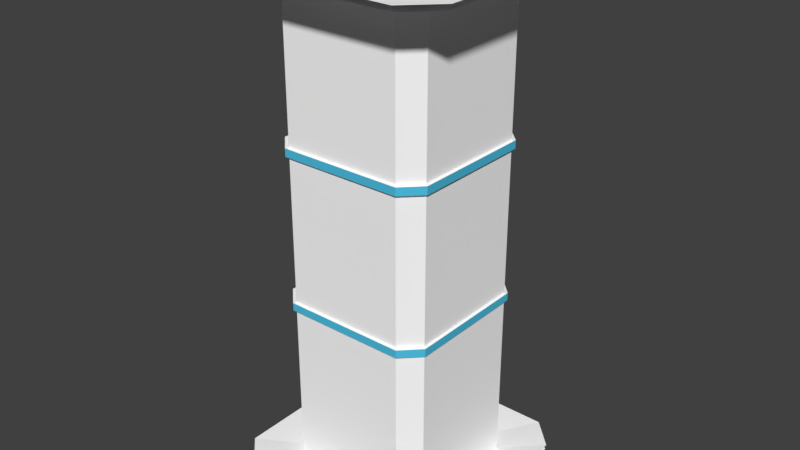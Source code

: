 # Source: StationConnectingTubeForRotation.blend  (saved by Blender 2.79.0; exported with 4.5.12 LTS)
import bpy
from mathutils import Matrix  # noqa: F401  (used for matrix-valued properties, if any)

bpy.ops.wm.read_factory_settings(use_empty=True)
scene = bpy.context.scene
scene.name = 'Scene'

# ---- collections
col_collection_1 = bpy.data.collections.new('Collection 1'); scene.collection.children.link(col_collection_1)

# ---- materials (node trees are filled in below, after node groups)
mat_spacestation_main = bpy.data.materials.new('Spacestation_main')
mat_spacestation_main.alpha_threshold = 0.0
mat_spacestation_main.use_transparent_shadow = False
mat_spacestation_main.diffuse_color = (1.0, 1.0, 1.0, 1.0)
mat_spacestation_main.roughness = 0.5
mat_spacestation_accent = bpy.data.materials.new('Spacestation_accent')
mat_spacestation_accent.alpha_threshold = 0.0
mat_spacestation_accent.use_transparent_shadow = False
mat_spacestation_accent.diffuse_color = (0.07748, 0.5485, 0.8, 1.0)
mat_spacestation_accent.roughness = 0.5

# ---- material node trees

# ---- world
world_world = bpy.data.worlds.new('World'); scene.world = world_world
world_world.color = (0.05088, 0.05088, 0.05088)
world_world.use_sun_shadow = False
world_world.sun_shadow_jitter_overblur = 0.0
world_world.cycles.sampling_method = 'MANUAL'

# ---- meshes
me_cube_000 = bpy.data.meshes.new('Cube.000')
me_cube_000.from_pydata([(-2.0, -1.544, -2.5), (-1.544, -2.0, -2.5), (-1.544, 2.0, -2.5), (-2.0, 1.544, -2.5), (1.544, -2.0, -2.5), (2.0, -1.544, -2.5), (2.0, 1.544, -2.5), (1.544, 2.0, -2.5), (-1.544, -2.0, 10.5), (-2.0, -1.544, 10.5), (-2.0, 1.544, 10.5), (-1.544, 2.0, 10.5), (1.544, 2.0, 10.5), (2.0, 1.544, 10.5), (2.0, -1.544, 10.5), (1.544, -2.0, 10.5), (2.065, 1.594, 2.203), (1.594, 2.065, 2.203), (2.065, -1.594, 2.203), (1.594, -2.065, 2.203), (-2.065, 1.594, 2.203), (-1.594, 2.065, 2.203), (-2.065, -1.594, 1.997), (-2.065, -1.594, 2.203), (1.594, -2.065, 1.997), (2.065, 1.594, 1.997), (-1.594, -2.065, 2.203), (-1.594, 2.065, 1.997), (-1.594, -2.065, 1.997), (-2.065, 1.594, 1.997), (1.594, 2.065, 1.997), (2.065, -1.594, 1.997), (2.071, -1.598, 6.204), (2.071, 1.598, 6.204), (-2.071, 1.598, 6.204), (-2.071, -1.598, 6.204), (1.598, -2.071, 6.204), (1.598, 2.071, 6.204), (-1.598, -2.071, 6.204), (-1.598, 2.071, 6.204), (-2.071, -1.598, 5.996), (1.598, -2.071, 5.996), (-1.598, 2.071, 5.996), (2.071, 1.598, 5.996), (1.598, 2.071, 5.996), (2.071, -1.598, 5.996), (-1.598, -2.071, 5.996), (-2.071, 1.598, 5.996), (-1.56, 2.021, 2.201), (-1.544, 2.0, 2.224), (-2.0, 1.544, 2.224), (-2.021, 1.56, 2.201), (-1.544, -2.0, 2.224), (-1.56, -2.021, 2.201), (-2.021, -1.56, 2.201), (-2.0, -1.544, 2.224), (1.56, -2.021, 2.201), (1.544, -2.0, 2.224), (2.0, -1.544, 2.224), (2.021, -1.56, 2.201), (1.544, 2.0, 2.224), (1.56, 2.021, 2.201), (2.021, 1.56, 2.201), (2.0, 1.544, 2.224), (2.0, 1.544, 6.224), (2.021, 1.56, 6.201), (1.544, 2.0, 6.224), (1.56, 2.021, 6.201), (-2.021, 1.56, 6.201), (-2.0, 1.544, 6.224), (-1.544, 2.0, 6.224), (-1.56, 2.021, 6.201), (-2.0, -1.544, 6.224), (-2.021, -1.56, 6.201), (-1.544, -2.0, 6.224), (-1.56, -2.021, 6.201), (2.021, -1.56, 6.201), (2.0, -1.544, 6.224), (1.56, -2.021, 6.201), (1.544, -2.0, 6.224), (-2.0, -1.544, 1.976), (-2.021, -1.56, 1.999), (-1.56, -2.021, 1.999), (-1.544, -2.0, 1.976), (-1.544, 2.0, 1.976), (-1.56, 2.021, 1.999), (-2.021, 1.56, 1.999), (-2.0, 1.544, 1.976), (1.544, -2.0, 1.976), (1.56, -2.021, 1.999), (2.021, -1.56, 1.999), (2.0, -1.544, 1.976), (2.0, 1.544, 1.976), (2.021, 1.56, 1.999), (1.56, 2.021, 1.999), (1.544, 2.0, 1.976), (-2.0, -1.544, 5.976), (-2.021, -1.56, 5.999), (-1.56, -2.021, 5.999), (-1.544, -2.0, 5.976), (-1.544, 2.0, 5.976), (-1.56, 2.021, 5.999), (-2.021, 1.56, 5.999), (-2.0, 1.544, 5.976), (2.0, 1.544, 5.976), (2.021, 1.56, 5.999), (1.56, 2.021, 5.999), (1.544, 2.0, 5.976), (1.544, -2.0, 5.976), (1.56, -2.021, 5.999), (2.021, -1.56, 5.999), (2.0, -1.544, 5.976), (-3.017, -2.329, -2.366), (-2.329, -3.017, -2.366), (-2.329, 3.017, -2.366), (-3.017, 2.329, -2.366), (2.329, -3.017, -2.366), (3.017, -2.329, -2.366), (3.017, 2.329, -2.366), (2.329, 3.017, -2.366), (-2.401, -3.112, 10.27), (-3.112, -2.401, 10.27), (-3.112, 2.401, 10.27), (-2.401, 3.112, 10.27), (2.401, 3.112, 10.27), (3.112, 2.401, 10.27), (3.112, -2.401, 10.27), (2.401, -3.112, 10.27)], [], [(89, 82, 28, 24), (61, 48, 21, 17), (62, 61, 17, 16), (51, 54, 23, 20), (0, 80, 83, 1), (73, 75, 38, 35), (67, 71, 39, 37), (56, 59, 18, 19), (85, 94, 30, 27), (93, 90, 31, 25), (66, 12, 11, 70), (65, 67, 37, 33), (78, 76, 32, 36), (4, 1, 83, 88), (2, 7, 95, 84), (98, 97, 40, 46), (6, 5, 91, 92), (76, 65, 33, 32), (87, 3, 2, 84), (53, 56, 19, 26), (50, 103, 96, 55), (81, 86, 29, 22), (101, 106, 44, 42), (69, 10, 9, 72), (74, 8, 15, 79), (102, 101, 42, 47), (75, 78, 36, 38), (110, 109, 41, 45), (71, 68, 34, 39), (8, 74, 72, 9), (109, 98, 46, 41), (97, 102, 47, 40), (60, 107, 100, 49), (90, 89, 24, 31), (59, 62, 16, 18), (111, 58, 57, 108), (0, 3, 87, 80), (63, 104, 107, 60), (95, 7, 6, 92), (86, 85, 27, 29), (18, 31, 24, 19), (20, 29, 27, 21), (22, 23, 26, 28), (25, 16, 17, 30), (28, 26, 19, 24), (29, 20, 23, 22), (31, 18, 16, 25), (30, 17, 21, 27), (52, 99, 108, 57), (54, 53, 26, 23), (91, 5, 4, 88), (55, 96, 99, 52), (94, 93, 25, 30), (58, 111, 104, 63), (82, 81, 22, 28), (48, 51, 20, 21), (38, 46, 40, 35), (37, 44, 43, 33), (42, 39, 34, 47), (41, 36, 32, 45), (46, 38, 36, 41), (45, 32, 33, 43), (44, 37, 39, 42), (47, 34, 35, 40), (68, 73, 35, 34), (70, 11, 10, 69), (105, 110, 45, 43), (79, 15, 14, 77), (106, 105, 43, 44), (12, 66, 64, 13), (77, 14, 13, 64), (63, 60, 61, 62), (59, 56, 57, 58), (51, 48, 49, 50), (77, 64, 65, 76), (69, 72, 73, 68), (55, 52, 53, 54), (79, 77, 76, 78), (67, 65, 64, 66), (75, 73, 72, 74), (74, 79, 78, 75), (66, 70, 71, 67), (70, 69, 68, 71), (81, 82, 83, 80), (85, 86, 87, 84), (93, 94, 95, 92), (89, 90, 91, 88), (105, 106, 107, 104), (109, 110, 111, 108), (97, 98, 99, 96), (101, 102, 103, 100), (86, 81, 80, 87), (82, 89, 88, 83), (102, 97, 96, 103), (98, 109, 108, 99), (94, 85, 84, 95), (106, 101, 100, 107), (90, 93, 92, 91), (110, 105, 104, 111), (52, 57, 56, 53), (50, 55, 54, 51), (58, 63, 62, 59), (60, 49, 48, 61), (103, 50, 49, 100), (6, 7, 119, 118), (1, 4, 116, 113), (4, 5, 117, 116), (5, 6, 118, 117), (14, 15, 127, 126), (9, 10, 122, 121), (8, 9, 121, 120), (15, 8, 120, 127), (10, 11, 123, 122), (11, 12, 124, 123), (12, 13, 125, 124), (0, 1, 113, 112), (13, 14, 126, 125), (7, 2, 114, 119), (2, 3, 115, 114), (3, 0, 112, 115)])
me_cube_000.polygons.foreach_set('material_index', [0, 0, 0, 0, 0, 0, 0, 0, 0, 0, 0, 0, 0, 0, 0, 0, 0, 0, 0, 0, 0, 0, 0, 0, 0, 0, 0, 0, 0, 0, 0, 0, 0, 0, 0, 0, 0, 0, 0, 0, 1, 1, 1, 1, 1, 1, 1, 1, 0, 0, 0, 0, 0, 0, 0, 0, 1, 1, 1, 1, 1, 1, 1, 1, 0, 0, 0, 0, 0, 0, 0, 0, 0, 0, 0, 0, 0, 0, 0, 0, 0, 0, 0, 0, 0, 0, 0, 0, 0, 0, 0, 0, 0, 0, 0, 0, 0, 0, 0, 0, 0, 0, 0, 0, 0, 0, 0, 0, 0, 0, 0, 0, 0, 0, 0, 0, 0, 0, 0, 0])
me_cube_000.materials.append(mat_spacestation_main)
me_cube_000.materials.append(mat_spacestation_accent)
me_cube_000.use_remesh_preserve_volume = False
me_cube_000.use_remesh_preserve_attributes = False
me_cube_000.use_mirror_vertex_groups = False
me_cube_000.update()
me_cube_004 = bpy.data.meshes.new('Cube.004')
me_cube_004.from_pydata([(-2.0, -1.544, -2.5), (-1.544, -2.0, -2.5), (-1.544, 2.0, -2.5), (-2.0, 1.544, -2.5), (1.544, -2.0, -2.5), (2.0, -1.544, -2.5), (2.0, 1.544, -2.5), (1.544, 2.0, -2.5), (-1.544, -2.0, 10.5), (-2.0, -1.544, 10.5), (-2.0, 1.544, 10.5), (-1.544, 2.0, 10.5), (1.544, 2.0, 10.5), (2.0, 1.544, 10.5), (2.0, -1.544, 10.5), (1.544, -2.0, 10.5), (-2.598, -3.366, 10.5), (-3.366, -2.598, 10.5), (-3.366, 2.598, 10.5), (-2.598, 3.366, 10.5), (2.598, 3.366, 10.5), (3.366, 2.598, 10.5), (3.366, -2.598, 10.5), (2.598, -3.366, 10.5), (-3.0, -2.315, -2.5), (-2.315, -3.0, -2.5), (-2.315, 3.0, -2.5), (-3.0, 2.315, -2.5), (2.315, -3.0, -2.5), (3.0, -2.315, -2.5), (3.0, 2.315, -2.5), (2.315, 3.0, -2.5)], [], [(11, 12, 20, 19), (9, 10, 18, 17), (10, 11, 19, 18), (14, 15, 23, 22), (13, 14, 22, 21), (15, 8, 16, 23), (12, 13, 21, 20), (8, 9, 17, 16), (6, 7, 31, 30), (5, 6, 30, 29), (0, 1, 25, 24), (3, 0, 24, 27), (4, 5, 29, 28), (2, 3, 27, 26), (1, 4, 28, 25), (7, 2, 26, 31)])
me_cube_004.materials.append(mat_spacestation_main)
me_cube_004.materials.append(mat_spacestation_accent)
me_cube_004.use_remesh_preserve_volume = False
me_cube_004.use_remesh_preserve_attributes = False
me_cube_004.use_mirror_vertex_groups = False
me_cube_004.update()

# ---- objects
ob_cube_000 = bpy.data.objects.new('Cube.000', me_cube_000)
ob_cube_001 = bpy.data.objects.new('Cube.001', me_cube_004)

# ---- transforms, parenting, visibility, modifiers, constraints
ob_cube_000.location = (0.0, 0.0, 2.0)
ob_cube_000.lineart.crease_threshold = 0.0
ob_cube_001.location = (0.0, 0.0, 2.0)
ob_cube_001.lineart.crease_threshold = 0.0
_m = ob_cube_001.modifiers.new('Solidify', 'SOLIDIFY')
_m.nonmanifold_thickness_mode = 'FIXED'
_m.nonmanifold_merge_threshold = 0.0003

# ---- collection membership
col_collection_1.objects.link(ob_cube_000)
col_collection_1.objects.link(ob_cube_001)

# ---- scene / render settings (as saved in the file)
scene.frame_start = 1; scene.frame_end = 250; scene.frame_set(1)
scene.render.engine = 'BLENDER_EEVEE_NEXT'
scene.render.resolution_percentage = 50
scene.render.dither_intensity = 0.0
scene.cycles.use_denoising = False
scene.cycles.samples = 128
scene.cycles.sampling_pattern = 'TABULATED_SOBOL'
scene.cycles.use_adaptive_sampling = False
scene.cycles.use_light_tree = False
scene.cycles.blur_glossy = 0.0
scene.cycles.sample_clamp_indirect = 0.0
scene.view_settings.view_transform = 'Standard'
bpy.context.view_layer.update()

# ---- added for rendering (the .blend has no active camera and no usable light): camera, sun
cam_auto = bpy.data.cameras.new('AutoCamera')
cam_auto.lens = 50.0
cam_auto.sensor_width = 36.0
cam_auto.clip_end = 1000.0
ob_auto_camera = bpy.data.objects.new('AutoCamera', cam_auto)
scene.collection.objects.link(ob_auto_camera)
ob_auto_camera.location = (14.9091, -17.891, 17.9273)
ob_auto_camera.rotation_euler = (1.09748, -7.21219e-08, 0.694738)
scene.camera = ob_auto_camera
light_auto_sun = bpy.data.lights.new('AutoSun', 'SUN')
light_auto_sun.energy = 3.0
light_auto_sun.angle = 0.0523599
ob_auto_sun = bpy.data.objects.new('AutoSun', light_auto_sun)
scene.collection.objects.link(ob_auto_sun)
ob_auto_sun.rotation_euler = (0.872665, 0.174533, 0.523599)
bpy.context.view_layer.update()

